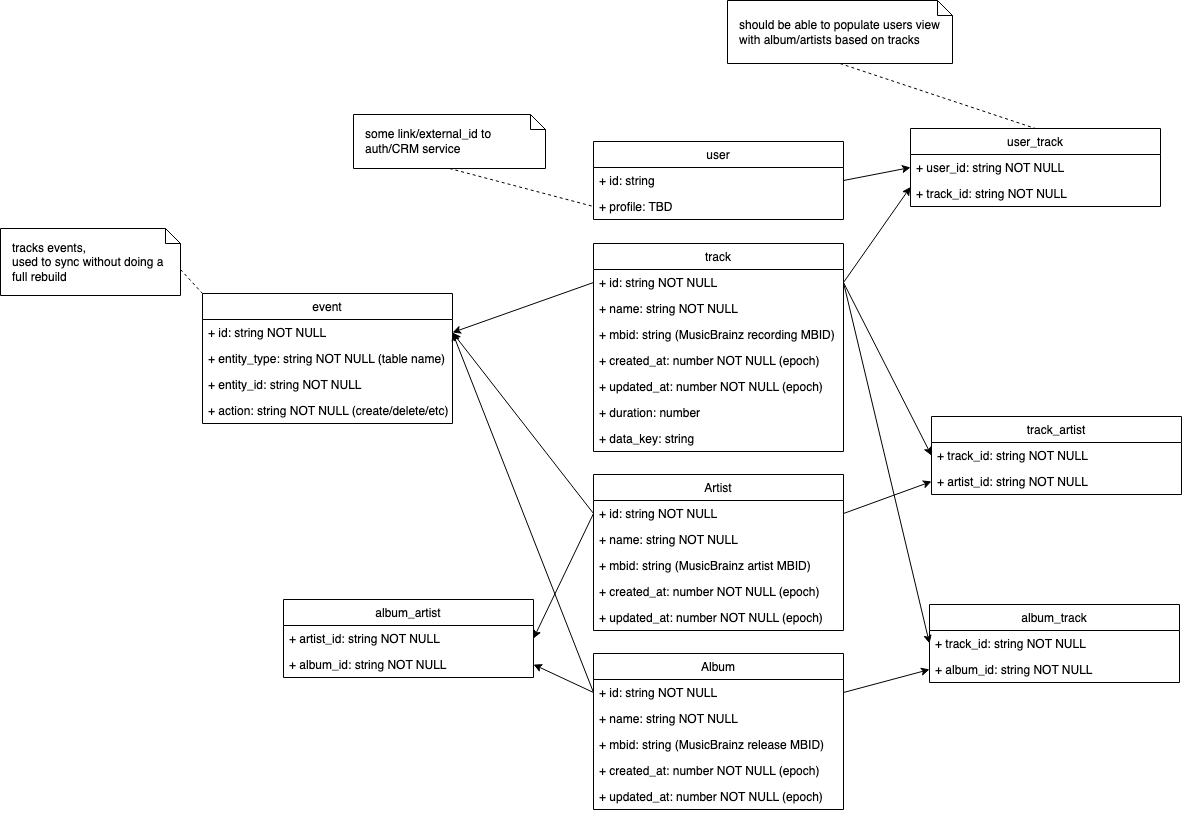

The diagram above was exported from draw.io. Its source (the exported page's mxGraphModel, read from the mxfile embedded in the PNG):
<mxGraphModel dx="1834" dy="1259" grid="0" gridSize="10" guides="1" tooltips="1" connect="1" arrows="1" fold="1" page="0" pageScale="1" pageWidth="850" pageHeight="1100" math="0" shadow="0">
  <root>
    <mxCell id="0" />
    <mxCell id="1" parent="0" />
    <mxCell id="ZSM7QHckrr67gRoS6iwR-1" value="Artist" style="swimlane;fontStyle=0;childLayout=stackLayout;horizontal=1;startSize=26;fillColor=none;horizontalStack=0;resizeParent=1;resizeParentMax=0;resizeLast=0;collapsible=1;marginBottom=0;" parent="1" vertex="1">
      <mxGeometry x="342" y="369" width="250" height="156" as="geometry" />
    </mxCell>
    <mxCell id="ZSM7QHckrr67gRoS6iwR-2" value="+ id: string NOT NULL" style="text;strokeColor=none;fillColor=none;align=left;verticalAlign=top;spacingLeft=4;spacingRight=4;overflow=hidden;rotatable=0;points=[[0,0.5],[1,0.5]];portConstraint=eastwest;" parent="ZSM7QHckrr67gRoS6iwR-1" vertex="1">
      <mxGeometry y="26" width="250" height="26" as="geometry" />
    </mxCell>
    <mxCell id="ZSM7QHckrr67gRoS6iwR-3" value="+ name: string NOT NULL" style="text;strokeColor=none;fillColor=none;align=left;verticalAlign=top;spacingLeft=4;spacingRight=4;overflow=hidden;rotatable=0;points=[[0,0.5],[1,0.5]];portConstraint=eastwest;" parent="ZSM7QHckrr67gRoS6iwR-1" vertex="1">
      <mxGeometry y="52" width="250" height="26" as="geometry" />
    </mxCell>
    <mxCell id="ZSM7QHckrr67gRoS6iwR-4" value="+ mbid: string (MusicBrainz artist MBID)" style="text;strokeColor=none;fillColor=none;align=left;verticalAlign=top;spacingLeft=4;spacingRight=4;overflow=hidden;rotatable=0;points=[[0,0.5],[1,0.5]];portConstraint=eastwest;" parent="ZSM7QHckrr67gRoS6iwR-1" vertex="1">
      <mxGeometry y="78" width="250" height="26" as="geometry" />
    </mxCell>
    <mxCell id="ZSM7QHckrr67gRoS6iwR-5" value="+ created_at: number NOT NULL (epoch)" style="text;strokeColor=none;fillColor=none;align=left;verticalAlign=top;spacingLeft=4;spacingRight=4;overflow=hidden;rotatable=0;points=[[0,0.5],[1,0.5]];portConstraint=eastwest;" parent="ZSM7QHckrr67gRoS6iwR-1" vertex="1">
      <mxGeometry y="104" width="250" height="26" as="geometry" />
    </mxCell>
    <mxCell id="ZSM7QHckrr67gRoS6iwR-6" value="+ updated_at: number NOT NULL (epoch)" style="text;strokeColor=none;fillColor=none;align=left;verticalAlign=top;spacingLeft=4;spacingRight=4;overflow=hidden;rotatable=0;points=[[0,0.5],[1,0.5]];portConstraint=eastwest;" parent="ZSM7QHckrr67gRoS6iwR-1" vertex="1">
      <mxGeometry y="130" width="250" height="26" as="geometry" />
    </mxCell>
    <mxCell id="ZSM7QHckrr67gRoS6iwR-7" value="track" style="swimlane;fontStyle=0;childLayout=stackLayout;horizontal=1;startSize=26;fillColor=none;horizontalStack=0;resizeParent=1;resizeParentMax=0;resizeLast=0;collapsible=1;marginBottom=0;" parent="1" vertex="1">
      <mxGeometry x="342" y="138" width="250" height="208" as="geometry">
        <mxRectangle x="342" y="138" width="61" height="26" as="alternateBounds" />
      </mxGeometry>
    </mxCell>
    <mxCell id="ZSM7QHckrr67gRoS6iwR-8" value="+ id: string NOT NULL" style="text;strokeColor=none;fillColor=none;align=left;verticalAlign=top;spacingLeft=4;spacingRight=4;overflow=hidden;rotatable=0;points=[[0,0.5],[1,0.5]];portConstraint=eastwest;" parent="ZSM7QHckrr67gRoS6iwR-7" vertex="1">
      <mxGeometry y="26" width="250" height="26" as="geometry" />
    </mxCell>
    <mxCell id="ZSM7QHckrr67gRoS6iwR-9" value="+ name: string NOT NULL" style="text;strokeColor=none;fillColor=none;align=left;verticalAlign=top;spacingLeft=4;spacingRight=4;overflow=hidden;rotatable=0;points=[[0,0.5],[1,0.5]];portConstraint=eastwest;" parent="ZSM7QHckrr67gRoS6iwR-7" vertex="1">
      <mxGeometry y="52" width="250" height="26" as="geometry" />
    </mxCell>
    <mxCell id="ZSM7QHckrr67gRoS6iwR-10" value="+ mbid: string (MusicBrainz recording MBID)" style="text;strokeColor=none;fillColor=none;align=left;verticalAlign=top;spacingLeft=4;spacingRight=4;overflow=hidden;rotatable=0;points=[[0,0.5],[1,0.5]];portConstraint=eastwest;" parent="ZSM7QHckrr67gRoS6iwR-7" vertex="1">
      <mxGeometry y="78" width="250" height="26" as="geometry" />
    </mxCell>
    <mxCell id="ZSM7QHckrr67gRoS6iwR-11" value="+ created_at: number NOT NULL (epoch)" style="text;strokeColor=none;fillColor=none;align=left;verticalAlign=top;spacingLeft=4;spacingRight=4;overflow=hidden;rotatable=0;points=[[0,0.5],[1,0.5]];portConstraint=eastwest;" parent="ZSM7QHckrr67gRoS6iwR-7" vertex="1">
      <mxGeometry y="104" width="250" height="26" as="geometry" />
    </mxCell>
    <mxCell id="ZSM7QHckrr67gRoS6iwR-12" value="+ updated_at: number NOT NULL (epoch)" style="text;strokeColor=none;fillColor=none;align=left;verticalAlign=top;spacingLeft=4;spacingRight=4;overflow=hidden;rotatable=0;points=[[0,0.5],[1,0.5]];portConstraint=eastwest;" parent="ZSM7QHckrr67gRoS6iwR-7" vertex="1">
      <mxGeometry y="130" width="250" height="26" as="geometry" />
    </mxCell>
    <mxCell id="ZSM7QHckrr67gRoS6iwR-13" value="+ duration: number" style="text;strokeColor=none;fillColor=none;align=left;verticalAlign=top;spacingLeft=4;spacingRight=4;overflow=hidden;rotatable=0;points=[[0,0.5],[1,0.5]];portConstraint=eastwest;" parent="ZSM7QHckrr67gRoS6iwR-7" vertex="1">
      <mxGeometry y="156" width="250" height="26" as="geometry" />
    </mxCell>
    <mxCell id="ZSM7QHckrr67gRoS6iwR-14" value="+ data_key: string" style="text;strokeColor=none;fillColor=none;align=left;verticalAlign=top;spacingLeft=4;spacingRight=4;overflow=hidden;rotatable=0;points=[[0,0.5],[1,0.5]];portConstraint=eastwest;" parent="ZSM7QHckrr67gRoS6iwR-7" vertex="1">
      <mxGeometry y="182" width="250" height="26" as="geometry" />
    </mxCell>
    <mxCell id="ZSM7QHckrr67gRoS6iwR-15" value="Album" style="swimlane;fontStyle=0;childLayout=stackLayout;horizontal=1;startSize=26;fillColor=none;horizontalStack=0;resizeParent=1;resizeParentMax=0;resizeLast=0;collapsible=1;marginBottom=0;" parent="1" vertex="1">
      <mxGeometry x="342" y="548" width="250" height="156" as="geometry" />
    </mxCell>
    <mxCell id="ZSM7QHckrr67gRoS6iwR-16" value="+ id: string NOT NULL" style="text;strokeColor=none;fillColor=none;align=left;verticalAlign=top;spacingLeft=4;spacingRight=4;overflow=hidden;rotatable=0;points=[[0,0.5],[1,0.5]];portConstraint=eastwest;" parent="ZSM7QHckrr67gRoS6iwR-15" vertex="1">
      <mxGeometry y="26" width="250" height="26" as="geometry" />
    </mxCell>
    <mxCell id="ZSM7QHckrr67gRoS6iwR-17" value="+ name: string NOT NULL" style="text;strokeColor=none;fillColor=none;align=left;verticalAlign=top;spacingLeft=4;spacingRight=4;overflow=hidden;rotatable=0;points=[[0,0.5],[1,0.5]];portConstraint=eastwest;" parent="ZSM7QHckrr67gRoS6iwR-15" vertex="1">
      <mxGeometry y="52" width="250" height="26" as="geometry" />
    </mxCell>
    <mxCell id="ZSM7QHckrr67gRoS6iwR-18" value="+ mbid: string (MusicBrainz release MBID)" style="text;strokeColor=none;fillColor=none;align=left;verticalAlign=top;spacingLeft=4;spacingRight=4;overflow=hidden;rotatable=0;points=[[0,0.5],[1,0.5]];portConstraint=eastwest;" parent="ZSM7QHckrr67gRoS6iwR-15" vertex="1">
      <mxGeometry y="78" width="250" height="26" as="geometry" />
    </mxCell>
    <mxCell id="ZSM7QHckrr67gRoS6iwR-19" value="+ created_at: number NOT NULL (epoch)" style="text;strokeColor=none;fillColor=none;align=left;verticalAlign=top;spacingLeft=4;spacingRight=4;overflow=hidden;rotatable=0;points=[[0,0.5],[1,0.5]];portConstraint=eastwest;" parent="ZSM7QHckrr67gRoS6iwR-15" vertex="1">
      <mxGeometry y="104" width="250" height="26" as="geometry" />
    </mxCell>
    <mxCell id="ZSM7QHckrr67gRoS6iwR-20" value="+ updated_at: number NOT NULL (epoch)" style="text;strokeColor=none;fillColor=none;align=left;verticalAlign=top;spacingLeft=4;spacingRight=4;overflow=hidden;rotatable=0;points=[[0,0.5],[1,0.5]];portConstraint=eastwest;" parent="ZSM7QHckrr67gRoS6iwR-15" vertex="1">
      <mxGeometry y="130" width="250" height="26" as="geometry" />
    </mxCell>
    <mxCell id="ZSM7QHckrr67gRoS6iwR-21" value="track_artist" style="swimlane;fontStyle=0;childLayout=stackLayout;horizontal=1;startSize=26;fillColor=none;horizontalStack=0;resizeParent=1;resizeParentMax=0;resizeLast=0;collapsible=1;marginBottom=0;" parent="1" vertex="1">
      <mxGeometry x="680" y="311" width="250" height="78" as="geometry" />
    </mxCell>
    <mxCell id="ZSM7QHckrr67gRoS6iwR-22" value="+ track_id: string NOT NULL" style="text;strokeColor=none;fillColor=none;align=left;verticalAlign=top;spacingLeft=4;spacingRight=4;overflow=hidden;rotatable=0;points=[[0,0.5],[1,0.5]];portConstraint=eastwest;" parent="ZSM7QHckrr67gRoS6iwR-21" vertex="1">
      <mxGeometry y="26" width="250" height="26" as="geometry" />
    </mxCell>
    <mxCell id="ZSM7QHckrr67gRoS6iwR-23" value="+ artist_id: string NOT NULL" style="text;strokeColor=none;fillColor=none;align=left;verticalAlign=top;spacingLeft=4;spacingRight=4;overflow=hidden;rotatable=0;points=[[0,0.5],[1,0.5]];portConstraint=eastwest;" parent="ZSM7QHckrr67gRoS6iwR-21" vertex="1">
      <mxGeometry y="52" width="250" height="26" as="geometry" />
    </mxCell>
    <mxCell id="ZSM7QHckrr67gRoS6iwR-24" value="album_track" style="swimlane;fontStyle=0;childLayout=stackLayout;horizontal=1;startSize=26;fillColor=none;horizontalStack=0;resizeParent=1;resizeParentMax=0;resizeLast=0;collapsible=1;marginBottom=0;" parent="1" vertex="1">
      <mxGeometry x="678" y="499" width="250" height="78" as="geometry" />
    </mxCell>
    <mxCell id="ZSM7QHckrr67gRoS6iwR-25" value="+ track_id: string NOT NULL" style="text;strokeColor=none;fillColor=none;align=left;verticalAlign=top;spacingLeft=4;spacingRight=4;overflow=hidden;rotatable=0;points=[[0,0.5],[1,0.5]];portConstraint=eastwest;" parent="ZSM7QHckrr67gRoS6iwR-24" vertex="1">
      <mxGeometry y="26" width="250" height="26" as="geometry" />
    </mxCell>
    <mxCell id="ZSM7QHckrr67gRoS6iwR-26" value="+ album_id: string NOT NULL" style="text;strokeColor=none;fillColor=none;align=left;verticalAlign=top;spacingLeft=4;spacingRight=4;overflow=hidden;rotatable=0;points=[[0,0.5],[1,0.5]];portConstraint=eastwest;" parent="ZSM7QHckrr67gRoS6iwR-24" vertex="1">
      <mxGeometry y="52" width="250" height="26" as="geometry" />
    </mxCell>
    <mxCell id="ZSM7QHckrr67gRoS6iwR-27" value="album_artist" style="swimlane;fontStyle=0;childLayout=stackLayout;horizontal=1;startSize=26;fillColor=none;horizontalStack=0;resizeParent=1;resizeParentMax=0;resizeLast=0;collapsible=1;marginBottom=0;" parent="1" vertex="1">
      <mxGeometry x="32" y="494" width="250" height="78" as="geometry" />
    </mxCell>
    <mxCell id="ZSM7QHckrr67gRoS6iwR-28" value="+ artist_id: string NOT NULL" style="text;strokeColor=none;fillColor=none;align=left;verticalAlign=top;spacingLeft=4;spacingRight=4;overflow=hidden;rotatable=0;points=[[0,0.5],[1,0.5]];portConstraint=eastwest;" parent="ZSM7QHckrr67gRoS6iwR-27" vertex="1">
      <mxGeometry y="26" width="250" height="26" as="geometry" />
    </mxCell>
    <mxCell id="ZSM7QHckrr67gRoS6iwR-29" value="+ album_id: string NOT NULL" style="text;strokeColor=none;fillColor=none;align=left;verticalAlign=top;spacingLeft=4;spacingRight=4;overflow=hidden;rotatable=0;points=[[0,0.5],[1,0.5]];portConstraint=eastwest;" parent="ZSM7QHckrr67gRoS6iwR-27" vertex="1">
      <mxGeometry y="52" width="250" height="26" as="geometry" />
    </mxCell>
    <mxCell id="ZSM7QHckrr67gRoS6iwR-30" style="edgeStyle=none;rounded=0;orthogonalLoop=1;jettySize=auto;html=1;entryX=0;entryY=0.5;entryDx=0;entryDy=0;startArrow=none;startFill=0;exitX=1;exitY=0.5;exitDx=0;exitDy=0;" parent="1" source="ZSM7QHckrr67gRoS6iwR-8" target="ZSM7QHckrr67gRoS6iwR-25" edge="1">
      <mxGeometry relative="1" as="geometry">
        <mxPoint x="352" y="649" as="sourcePoint" />
        <mxPoint x="292" y="543" as="targetPoint" />
      </mxGeometry>
    </mxCell>
    <mxCell id="ZSM7QHckrr67gRoS6iwR-31" style="edgeStyle=none;rounded=0;orthogonalLoop=1;jettySize=auto;html=1;exitX=1;exitY=0.5;exitDx=0;exitDy=0;entryX=0;entryY=0.5;entryDx=0;entryDy=0;startArrow=none;startFill=0;" parent="1" source="ZSM7QHckrr67gRoS6iwR-16" target="ZSM7QHckrr67gRoS6iwR-26" edge="1">
      <mxGeometry relative="1" as="geometry" />
    </mxCell>
    <mxCell id="ZSM7QHckrr67gRoS6iwR-32" style="edgeStyle=none;rounded=0;orthogonalLoop=1;jettySize=auto;html=1;entryX=0;entryY=0.5;entryDx=0;entryDy=0;startArrow=none;startFill=0;exitX=1;exitY=0.5;exitDx=0;exitDy=0;" parent="1" source="ZSM7QHckrr67gRoS6iwR-8" target="ZSM7QHckrr67gRoS6iwR-22" edge="1">
      <mxGeometry relative="1" as="geometry" />
    </mxCell>
    <mxCell id="ZSM7QHckrr67gRoS6iwR-33" style="edgeStyle=none;rounded=0;orthogonalLoop=1;jettySize=auto;html=1;exitX=1;exitY=0.5;exitDx=0;exitDy=0;entryX=0;entryY=0.5;entryDx=0;entryDy=0;startArrow=none;startFill=0;" parent="1" source="ZSM7QHckrr67gRoS6iwR-2" target="ZSM7QHckrr67gRoS6iwR-23" edge="1">
      <mxGeometry relative="1" as="geometry" />
    </mxCell>
    <mxCell id="ZSM7QHckrr67gRoS6iwR-34" style="edgeStyle=none;rounded=0;orthogonalLoop=1;jettySize=auto;html=1;exitX=0;exitY=0.5;exitDx=0;exitDy=0;entryX=1;entryY=0.5;entryDx=0;entryDy=0;startArrow=none;startFill=0;" parent="1" source="ZSM7QHckrr67gRoS6iwR-2" target="ZSM7QHckrr67gRoS6iwR-28" edge="1">
      <mxGeometry relative="1" as="geometry" />
    </mxCell>
    <mxCell id="ZSM7QHckrr67gRoS6iwR-35" style="edgeStyle=none;rounded=0;orthogonalLoop=1;jettySize=auto;html=1;exitX=0;exitY=0.5;exitDx=0;exitDy=0;entryX=1;entryY=0.5;entryDx=0;entryDy=0;startArrow=none;startFill=0;" parent="1" source="ZSM7QHckrr67gRoS6iwR-16" target="ZSM7QHckrr67gRoS6iwR-29" edge="1">
      <mxGeometry relative="1" as="geometry" />
    </mxCell>
    <mxCell id="Qkx_s2mQptLJYOqNVPxZ-5" value="event" style="swimlane;fontStyle=0;childLayout=stackLayout;horizontal=1;startSize=26;fillColor=none;horizontalStack=0;resizeParent=1;resizeParentMax=0;resizeLast=0;collapsible=1;marginBottom=0;" parent="1" vertex="1">
      <mxGeometry x="-49" y="188" width="250" height="130" as="geometry" />
    </mxCell>
    <mxCell id="Qkx_s2mQptLJYOqNVPxZ-6" value="+ id: string NOT NULL" style="text;strokeColor=none;fillColor=none;align=left;verticalAlign=top;spacingLeft=4;spacingRight=4;overflow=hidden;rotatable=0;points=[[0,0.5],[1,0.5]];portConstraint=eastwest;" parent="Qkx_s2mQptLJYOqNVPxZ-5" vertex="1">
      <mxGeometry y="26" width="250" height="26" as="geometry" />
    </mxCell>
    <mxCell id="Qkx_s2mQptLJYOqNVPxZ-7" value="+ entity_type: string NOT NULL (table name)" style="text;strokeColor=none;fillColor=none;align=left;verticalAlign=top;spacingLeft=4;spacingRight=4;overflow=hidden;rotatable=0;points=[[0,0.5],[1,0.5]];portConstraint=eastwest;" parent="Qkx_s2mQptLJYOqNVPxZ-5" vertex="1">
      <mxGeometry y="52" width="250" height="26" as="geometry" />
    </mxCell>
    <mxCell id="Qkx_s2mQptLJYOqNVPxZ-8" value="+ entity_id: string NOT NULL" style="text;strokeColor=none;fillColor=none;align=left;verticalAlign=top;spacingLeft=4;spacingRight=4;overflow=hidden;rotatable=0;points=[[0,0.5],[1,0.5]];portConstraint=eastwest;" parent="Qkx_s2mQptLJYOqNVPxZ-5" vertex="1">
      <mxGeometry y="78" width="250" height="26" as="geometry" />
    </mxCell>
    <mxCell id="Qkx_s2mQptLJYOqNVPxZ-9" value="+ action: string NOT NULL (create/delete/etc)" style="text;strokeColor=none;fillColor=none;align=left;verticalAlign=top;spacingLeft=4;spacingRight=4;overflow=hidden;rotatable=0;points=[[0,0.5],[1,0.5]];portConstraint=eastwest;" parent="Qkx_s2mQptLJYOqNVPxZ-5" vertex="1">
      <mxGeometry y="104" width="250" height="26" as="geometry" />
    </mxCell>
    <mxCell id="Qkx_s2mQptLJYOqNVPxZ-13" style="edgeStyle=none;rounded=0;orthogonalLoop=1;jettySize=auto;html=1;exitX=0;exitY=0.5;exitDx=0;exitDy=0;entryX=1;entryY=0.5;entryDx=0;entryDy=0;startArrow=none;startFill=0;" parent="1" source="ZSM7QHckrr67gRoS6iwR-16" target="Qkx_s2mQptLJYOqNVPxZ-6" edge="1">
      <mxGeometry relative="1" as="geometry" />
    </mxCell>
    <mxCell id="Qkx_s2mQptLJYOqNVPxZ-14" style="edgeStyle=none;rounded=0;orthogonalLoop=1;jettySize=auto;html=1;exitX=0;exitY=0.5;exitDx=0;exitDy=0;startArrow=none;startFill=0;entryX=1;entryY=0.5;entryDx=0;entryDy=0;" parent="1" source="ZSM7QHckrr67gRoS6iwR-2" target="Qkx_s2mQptLJYOqNVPxZ-6" edge="1">
      <mxGeometry relative="1" as="geometry">
        <mxPoint x="149.48275862068976" y="245.8275862068965" as="targetPoint" />
      </mxGeometry>
    </mxCell>
    <mxCell id="Qkx_s2mQptLJYOqNVPxZ-15" style="edgeStyle=none;rounded=0;orthogonalLoop=1;jettySize=auto;html=1;exitX=0;exitY=0.5;exitDx=0;exitDy=0;entryX=1;entryY=0.5;entryDx=0;entryDy=0;startArrow=none;startFill=0;" parent="1" source="ZSM7QHckrr67gRoS6iwR-8" target="Qkx_s2mQptLJYOqNVPxZ-6" edge="1">
      <mxGeometry relative="1" as="geometry" />
    </mxCell>
    <mxCell id="Qkx_s2mQptLJYOqNVPxZ-18" value="tracks events,&lt;br&gt;used to sync without doing a full rebuild" style="shape=note;size=15;align=left;spacingLeft=10;html=1;whiteSpace=wrap;" parent="1" vertex="1">
      <mxGeometry x="-251" y="123" width="180" height="67" as="geometry" />
    </mxCell>
    <mxCell id="Qkx_s2mQptLJYOqNVPxZ-20" value="" style="edgeStyle=none;endArrow=none;exitX=0;exitY=0;dashed=1;html=1;rounded=0;entryX=0;entryY=0;entryDx=0;entryDy=0;exitDx=180;exitDy=41;exitPerimeter=0;" parent="1" source="Qkx_s2mQptLJYOqNVPxZ-18" target="Qkx_s2mQptLJYOqNVPxZ-5" edge="1">
      <mxGeometry x="1" relative="1" as="geometry">
        <mxPoint x="-151" y="34" as="targetPoint" />
      </mxGeometry>
    </mxCell>
    <mxCell id="i08OV3GEg69KjswrYBQk-1" value="user" style="swimlane;fontStyle=0;childLayout=stackLayout;horizontal=1;startSize=26;fillColor=none;horizontalStack=0;resizeParent=1;resizeParentMax=0;resizeLast=0;collapsible=1;marginBottom=0;" vertex="1" parent="1">
      <mxGeometry x="342" y="36" width="250" height="78" as="geometry" />
    </mxCell>
    <mxCell id="i08OV3GEg69KjswrYBQk-2" value="+ id: string" style="text;strokeColor=none;fillColor=none;align=left;verticalAlign=top;spacingLeft=4;spacingRight=4;overflow=hidden;rotatable=0;points=[[0,0.5],[1,0.5]];portConstraint=eastwest;" vertex="1" parent="i08OV3GEg69KjswrYBQk-1">
      <mxGeometry y="26" width="250" height="26" as="geometry" />
    </mxCell>
    <mxCell id="i08OV3GEg69KjswrYBQk-3" value="+ profile: TBD" style="text;strokeColor=none;fillColor=none;align=left;verticalAlign=top;spacingLeft=4;spacingRight=4;overflow=hidden;rotatable=0;points=[[0,0.5],[1,0.5]];portConstraint=eastwest;" vertex="1" parent="i08OV3GEg69KjswrYBQk-1">
      <mxGeometry y="52" width="250" height="26" as="geometry" />
    </mxCell>
    <mxCell id="i08OV3GEg69KjswrYBQk-5" value="user_track" style="swimlane;fontStyle=0;childLayout=stackLayout;horizontal=1;startSize=26;fillColor=none;horizontalStack=0;resizeParent=1;resizeParentMax=0;resizeLast=0;collapsible=1;marginBottom=0;" vertex="1" parent="1">
      <mxGeometry x="659" y="23" width="250" height="78" as="geometry" />
    </mxCell>
    <mxCell id="i08OV3GEg69KjswrYBQk-7" value="+ user_id: string NOT NULL" style="text;strokeColor=none;fillColor=none;align=left;verticalAlign=top;spacingLeft=4;spacingRight=4;overflow=hidden;rotatable=0;points=[[0,0.5],[1,0.5]];portConstraint=eastwest;" vertex="1" parent="i08OV3GEg69KjswrYBQk-5">
      <mxGeometry y="26" width="250" height="26" as="geometry" />
    </mxCell>
    <mxCell id="i08OV3GEg69KjswrYBQk-6" value="+ track_id: string NOT NULL" style="text;strokeColor=none;fillColor=none;align=left;verticalAlign=top;spacingLeft=4;spacingRight=4;overflow=hidden;rotatable=0;points=[[0,0.5],[1,0.5]];portConstraint=eastwest;" vertex="1" parent="i08OV3GEg69KjswrYBQk-5">
      <mxGeometry y="52" width="250" height="26" as="geometry" />
    </mxCell>
    <mxCell id="i08OV3GEg69KjswrYBQk-14" style="rounded=0;orthogonalLoop=1;jettySize=auto;html=1;exitX=1;exitY=0.5;exitDx=0;exitDy=0;entryX=0;entryY=0.5;entryDx=0;entryDy=0;startArrow=none;startFill=0;" edge="1" parent="1" source="i08OV3GEg69KjswrYBQk-2" target="i08OV3GEg69KjswrYBQk-7">
      <mxGeometry relative="1" as="geometry" />
    </mxCell>
    <mxCell id="i08OV3GEg69KjswrYBQk-16" style="edgeStyle=none;rounded=0;orthogonalLoop=1;jettySize=auto;html=1;exitX=1;exitY=0.5;exitDx=0;exitDy=0;entryX=0;entryY=0.75;entryDx=0;entryDy=0;startArrow=none;startFill=0;" edge="1" parent="1" source="ZSM7QHckrr67gRoS6iwR-8" target="i08OV3GEg69KjswrYBQk-5">
      <mxGeometry relative="1" as="geometry" />
    </mxCell>
    <mxCell id="i08OV3GEg69KjswrYBQk-17" value="some link/external_id to auth/CRM service" style="shape=note;size=15;align=left;spacingLeft=10;html=1;whiteSpace=wrap;" vertex="1" parent="1">
      <mxGeometry x="102" y="9" width="192" height="54" as="geometry" />
    </mxCell>
    <mxCell id="i08OV3GEg69KjswrYBQk-18" value="" style="edgeStyle=none;endArrow=none;exitX=0.5;exitY=1;dashed=1;html=1;rounded=0;entryX=0;entryY=0.5;entryDx=0;entryDy=0;exitDx=0;exitDy=0;exitPerimeter=0;" edge="1" parent="1" source="i08OV3GEg69KjswrYBQk-17" target="i08OV3GEg69KjswrYBQk-3">
      <mxGeometry x="1" relative="1" as="geometry">
        <mxPoint x="133" y="-63" as="targetPoint" />
      </mxGeometry>
    </mxCell>
    <mxCell id="i08OV3GEg69KjswrYBQk-19" value="should be able to populate users view with album/artists based on tracks" style="shape=note;size=15;align=left;spacingLeft=10;html=1;whiteSpace=wrap;" vertex="1" parent="1">
      <mxGeometry x="476" y="-105" width="225" height="63" as="geometry" />
    </mxCell>
    <mxCell id="i08OV3GEg69KjswrYBQk-20" value="" style="edgeStyle=none;endArrow=none;exitX=0.5;exitY=1;dashed=1;html=1;rounded=0;entryX=0.5;entryY=0;entryDx=0;entryDy=0;exitDx=0;exitDy=0;exitPerimeter=0;" edge="1" parent="1" source="i08OV3GEg69KjswrYBQk-19" target="i08OV3GEg69KjswrYBQk-5">
      <mxGeometry x="1" relative="1" as="geometry">
        <mxPoint x="779" y="63" as="targetPoint" />
      </mxGeometry>
    </mxCell>
  </root>
</mxGraphModel>